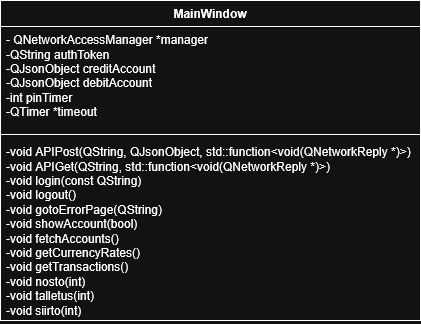

The diagram above was exported from draw.io. Its source (the exported page's mxGraphModel, read from the mxfile embedded in the PNG):
<mxGraphModel dx="1030" dy="563" grid="1" gridSize="10" guides="1" tooltips="1" connect="1" arrows="1" fold="1" page="1" pageScale="1" pageWidth="850" pageHeight="1100" math="0" shadow="0">
  <root>
    <mxCell id="0" />
    <mxCell id="1" parent="0" />
    <mxCell id="bXhJNu1Hf49JUvdxW9HG-1" parent="1" style="swimlane;fontStyle=1;align=center;verticalAlign=top;childLayout=stackLayout;horizontal=1;startSize=26;horizontalStack=0;resizeParent=1;resizeParentMax=0;resizeLast=0;collapsible=1;marginBottom=0;whiteSpace=wrap;html=1;" value="MainWindow" vertex="1">
      <mxGeometry height="320" width="420" x="220" y="90" as="geometry" />
    </mxCell>
    <mxCell id="bXhJNu1Hf49JUvdxW9HG-2" parent="bXhJNu1Hf49JUvdxW9HG-1" style="text;strokeColor=none;fillColor=none;align=left;verticalAlign=top;spacingLeft=4;spacingRight=4;overflow=hidden;rotatable=0;points=[[0,0.5],[1,0.5]];portConstraint=eastwest;whiteSpace=wrap;html=1;" value="&lt;div&gt;- QNetworkAccessManager *manager&lt;/div&gt;&lt;div&gt;-QString authToken&lt;/div&gt;&lt;div&gt;-QJsonObject creditAccount&lt;br&gt;-QJsonObject debitAccount&lt;/div&gt;&lt;div&gt;-int pinTimer&lt;br&gt;-QTimer *timeout&lt;/div&gt;" vertex="1">
      <mxGeometry height="104" width="420" y="26" as="geometry" />
    </mxCell>
    <mxCell id="bXhJNu1Hf49JUvdxW9HG-3" parent="bXhJNu1Hf49JUvdxW9HG-1" style="line;strokeWidth=1;fillColor=none;align=left;verticalAlign=middle;spacingTop=-1;spacingLeft=3;spacingRight=3;rotatable=0;labelPosition=right;points=[];portConstraint=eastwest;strokeColor=inherit;" value="" vertex="1">
      <mxGeometry height="8" width="420" y="130" as="geometry" />
    </mxCell>
    <mxCell id="bXhJNu1Hf49JUvdxW9HG-4" parent="bXhJNu1Hf49JUvdxW9HG-1" style="text;strokeColor=none;fillColor=none;align=left;verticalAlign=top;spacingLeft=4;spacingRight=4;overflow=hidden;rotatable=0;points=[[0,0.5],[1,0.5]];portConstraint=eastwest;whiteSpace=wrap;html=1;" value="-void APIPost(QString, QJsonObject, std::function&amp;lt;void(QNetworkReply *)&amp;gt;)&lt;br&gt;&lt;div&gt;-void APIGet(QString, std::function&amp;lt;void(QNetworkReply *)&amp;gt;)&lt;/div&gt;&lt;div&gt;-void login(const QString)&lt;/div&gt;&lt;div&gt;-void logout()&lt;/div&gt;&lt;div&gt;-void gotoErrorPage(QString)&lt;/div&gt;&lt;div&gt;-void showAccount(bool)&lt;br&gt;-void fetchAccounts()&lt;/div&gt;&lt;div&gt;-void getCurrencyRates()&lt;/div&gt;&lt;div&gt;-void getTransactions()&lt;/div&gt;&lt;div&gt;-void nosto(int)&lt;/div&gt;&lt;div&gt;-void talletus(int)&lt;/div&gt;&lt;div&gt;-void siirto(int)&lt;/div&gt;" vertex="1">
      <mxGeometry height="182" width="420" y="138" as="geometry" />
    </mxCell>
  </root>
</mxGraphModel>